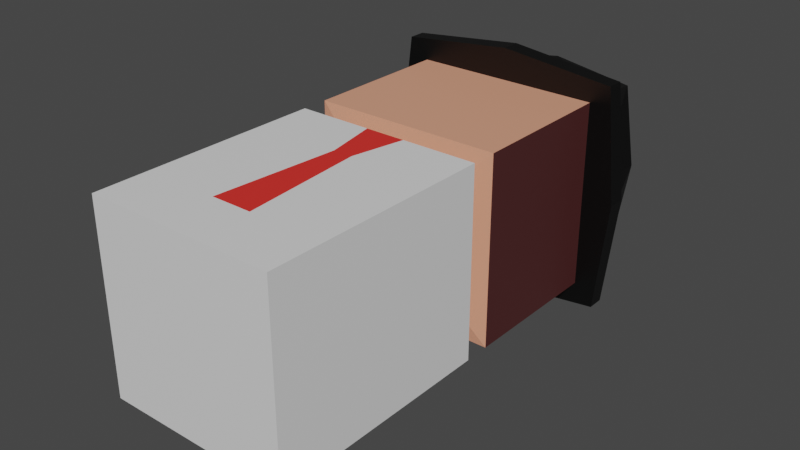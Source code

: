# Source: HumanModel_Placeholder.blend  (saved by Blender 2.82.7; exported with 4.5.12 LTS)
import bpy
from mathutils import Matrix  # noqa: F401  (used for matrix-valued properties, if any)

bpy.ops.wm.read_factory_settings(use_empty=True)
scene = bpy.context.scene
scene.name = 'Scene'

# ---- collections
col_collection = bpy.data.collections.new('Collection'); scene.collection.children.link(col_collection)

# ---- materials (node trees are filled in below, after node groups)
mat_skinmaterial = bpy.data.materials.new('SkinMaterial')
mat_skinmaterial.alpha_threshold = 0.0
mat_skinmaterial.use_transparent_shadow = False
mat_skinmaterial.line_color = (0.0, 0.0, 0.0, 1.0)
mat_hairmaterial = bpy.data.materials.new('HairMaterial')
mat_hairmaterial.use_transparent_shadow = False
mat_hatmaterial = bpy.data.materials.new('HatMaterial')
mat_hatmaterial.use_transparent_shadow = False
mat_tiematerial = bpy.data.materials.new('TieMaterial')
mat_tiematerial.use_transparent_shadow = False
mat_shirtmaterial = bpy.data.materials.new('ShirtMaterial')
mat_shirtmaterial.use_transparent_shadow = False

# ---- material node trees
mat_skinmaterial.use_nodes = True; mat_skinmaterial.node_tree.nodes.clear()
_N = mat_skinmaterial.node_tree.nodes; _L = mat_skinmaterial.node_tree.links
n0 = _N.new('ShaderNodeOutputMaterial'); n0.name = 'Material Output'; n0.location = (300, 300)
n1 = _N.new('ShaderNodeBsdfPrincipled'); n1.name = 'Principled BSDF'; n1.location = (10, 300)
n1.distribution = 'GGX'
n1.subsurface_method = 'BURLEY'
n1.inputs[0].default_value = (0.8, 0.3547, 0.226, 1.0)
n1.inputs[2].default_value = 0.4
n1.inputs[3].default_value = 1.45
n1.inputs[27].default_value = (0.0, 0.0, 0.0, 1.0)
n1.inputs[28].default_value = 1.0
_L.new(n1.outputs[0], n0.inputs[0])
n0.is_active_output = True
mat_hairmaterial.use_nodes = True; mat_hairmaterial.node_tree.nodes.clear()
_N = mat_hairmaterial.node_tree.nodes; _L = mat_hairmaterial.node_tree.links
n0 = _N.new('ShaderNodeOutputMaterial'); n0.name = 'Material Output'; n0.location = (300, 300)
n1 = _N.new('ShaderNodeBsdfPrincipled'); n1.name = 'Principled BSDF'; n1.location = (10, 300)
n1.distribution = 'GGX'
n1.subsurface_method = 'BURLEY'
n1.inputs[0].default_value = (0.07688, 0.01992, 0.01992, 1.0)
n1.inputs[3].default_value = 1.45
n1.inputs[27].default_value = (0.0, 0.0, 0.0, 1.0)
n1.inputs[28].default_value = 1.0
_L.new(n1.outputs[0], n0.inputs[0])
n0.is_active_output = True
mat_hatmaterial.use_nodes = True; mat_hatmaterial.node_tree.nodes.clear()
_N = mat_hatmaterial.node_tree.nodes; _L = mat_hatmaterial.node_tree.links
n0 = _N.new('ShaderNodeOutputMaterial'); n0.name = 'Material Output'; n0.location = (300, 300)
n1 = _N.new('ShaderNodeBsdfPrincipled'); n1.name = 'Principled BSDF'; n1.location = (10, 300)
n1.distribution = 'GGX'
n1.subsurface_method = 'BURLEY'
n1.inputs[0].default_value = (0.0, 0.0, 0.0, 1.0)
n1.inputs[3].default_value = 1.45
n1.inputs[27].default_value = (0.0, 0.0, 0.0, 1.0)
n1.inputs[28].default_value = 1.0
_L.new(n1.outputs[0], n0.inputs[0])
n0.is_active_output = True
mat_tiematerial.use_nodes = True; mat_tiematerial.node_tree.nodes.clear()
_N = mat_tiematerial.node_tree.nodes; _L = mat_tiematerial.node_tree.links
n0 = _N.new('ShaderNodeOutputMaterial'); n0.name = 'Material Output'; n0.location = (300, 300)
n1 = _N.new('ShaderNodeBsdfPrincipled'); n1.name = 'Principled BSDF'; n1.location = (10, 300)
n1.distribution = 'GGX'
n1.subsurface_method = 'BURLEY'
n1.inputs[0].default_value = (0.8, 0.03063, 0.0242, 1.0)
n1.inputs[3].default_value = 1.45
n1.inputs[27].default_value = (0.0, 0.0, 0.0, 1.0)
n1.inputs[28].default_value = 1.0
_L.new(n1.outputs[0], n0.inputs[0])
n0.is_active_output = True
mat_shirtmaterial.use_nodes = True; mat_shirtmaterial.node_tree.nodes.clear()
_N = mat_shirtmaterial.node_tree.nodes; _L = mat_shirtmaterial.node_tree.links
n0 = _N.new('ShaderNodeOutputMaterial'); n0.name = 'Material Output'; n0.location = (300, 300)
n1 = _N.new('ShaderNodeBsdfPrincipled'); n1.name = 'Principled BSDF'; n1.location = (10, 300)
n1.distribution = 'GGX'
n1.subsurface_method = 'BURLEY'
n1.inputs[3].default_value = 1.45
n1.inputs[27].default_value = (0.0, 0.0, 0.0, 1.0)
n1.inputs[28].default_value = 1.0
_L.new(n1.outputs[0], n0.inputs[0])
n0.is_active_output = True

# ---- world
world_world = bpy.data.worlds.new('World'); scene.world = world_world
world_world.use_nodes = True; world_world.node_tree.nodes.clear()
_N = world_world.node_tree.nodes; _L = world_world.node_tree.links
n0 = _N.new('ShaderNodeOutputWorld'); n0.name = 'World Output'; n0.location = (300, 300)
n1 = _N.new('ShaderNodeBackground'); n1.name = 'Background'; n1.location = (10, 300)
n1.inputs[0].default_value = (0.05088, 0.05088, 0.05088, 1.0)
_L.new(n1.outputs[0], n0.inputs[0])
n0.is_active_output = True
world_world.color = (0.05088, 0.05088, 0.05088)
world_world.use_sun_shadow = False
world_world.sun_shadow_jitter_overblur = 0.0

# ---- meshes
me_cube = bpy.data.meshes.new('Cube')
me_cube.from_pydata([(1.0, 2.463, -1.192e-07), (1.0, -2.0, 5.96e-08), (1.0, 2.463, 2.0), (1.0, -2.0, 2.0), (-1.0, 2.463, -1.192e-07), (-1.0, -2.0, 5.96e-08), (-1.0, 2.463, 2.0), (-1.0, -2.0, 2.0), (0.5118, 0.5101, 0.4882), (1.0, 0.4378, 0.0), (-1.0, 0.4378, 2.0), (-0.5118, 0.5101, 1.512), (0.5118, 0.5101, 1.512), (1.0, 0.4378, 2.0), (-1.0, 0.4378, 0.0), (-0.5118, 0.5101, 0.4882), (1.0, 0.7104, 0.0), (0.5118, 0.6388, 0.4882), (-0.5118, 0.6388, 1.512), (-1.0, 0.7104, 2.0), (1.0, 0.7104, 2.0), (0.5118, 0.6388, 1.512), (-0.5118, 0.6388, 0.4882), (-1.0, 0.7104, 0.0), (-1.0, 2.549, 2.0), (-0.8629, 3.297, 1.863), (-1.0, 2.549, -1.192e-07), (-0.8629, 3.297, 0.1371), (1.0, 2.549, 2.0), (0.8629, 3.297, 1.863), (1.0, 2.549, -1.192e-07), (0.8629, 3.297, 0.1371), (-1.211, 2.477, -0.2107), (-1.211, 2.477, 2.211), (1.211, 2.477, -0.2107), (1.211, 2.477, 2.211), (-1.0, 2.3, -1.192e-07), (-1.0, 2.3, 2.0), (1.0, 2.3, -1.192e-07), (1.0, 2.3, 2.0), (-1.211, 2.296, -0.2107), (-1.211, 2.296, 2.211), (1.211, 2.296, -0.2107), (1.211, 2.296, 2.211), (0.0, 2.549, -1.192e-07), (0.0, 3.297, -1.192e-07), (0.0, 2.549, 2.0), (0.0, 3.297, 2.0), (0.0, 2.487, -0.3417), (0.0, 2.487, 2.342), (0.0, 2.3, -1.192e-07), (0.0, 2.3, 2.0), (0.0, 2.286, -0.3417), (0.0, 2.286, 2.342), (-1.0, 2.549, 1.0), (-1.0, 3.297, 1.0), (1.0, 2.549, 1.0), (1.0, 3.297, 1.0), (-1.342, 2.487, 1.0), (1.342, 2.487, 1.0), (-1.0, 2.3, 1.0), (1.0, 2.3, 1.0), (-1.342, 2.286, 1.0), (1.342, 2.286, 1.0), (0.0, 2.487, 1.0), (0.0, 3.126, 1.0), (1.0, -1.422, 5.96e-08), (-0.2133, -1.422, 5.96e-08), (-1.0, -1.422, 2.0), (1.0, -1.422, 2.0), (0.1014, -0.1213, 2.0), (-0.1014, -0.1213, 2.0), (-0.2133, -0.1213, 0.0), (0.2133, -0.1213, 0.0), (-1.0, -0.1213, 2.0), (-1.0, -0.1213, 0.0), (1.0, -0.1213, 2.0), (1.0, -0.1213, 0.0), (0.2133, -2.0, 5.96e-08), (-0.2133, -2.0, 5.96e-08), (0.2133, 2.463, 2.0), (-0.2133, 2.463, 2.0), (-0.2133, -2.0, 2.0), (0.2133, -2.0, 2.0), (-0.2133, 2.463, -1.192e-07), (0.2133, 2.463, -1.192e-07), (0.2133, 0.4378, 0.0), (-0.2133, 0.4378, 0.0), (0.2133, 0.5101, 0.4882), (-0.2133, 0.5101, 0.4882), (-0.2133, 0.4378, 2.0), (0.2133, 0.4378, 2.0), (0.2133, 0.5101, 1.512), (-0.2133, 0.5101, 1.512), (-0.2133, 0.7104, 0.0), (0.2133, 0.7104, 0.0), (-0.2133, 0.6388, 0.4882), (0.2133, 0.6388, 0.4882), (0.2133, 0.7104, 2.0), (-0.2133, 0.7104, 2.0), (-0.2133, 0.6388, 1.512), (0.2133, 0.6388, 1.512), (-1.0, -1.422, 5.96e-08), (0.2133, -1.422, 2.0), (0.2133, -1.422, 5.96e-08), (-0.2133, -1.422, 2.0)], [], [(76, 13, 91, 70), (0, 85, 80, 2), (73, 86, 9, 77), (17, 21, 12, 8), (21, 101, 92, 12), (19, 6, 4, 23), (18, 22, 15, 11), (77, 9, 13, 76), (23, 4, 84, 94), (74, 10, 14, 75), (95, 85, 0, 16), (99, 81, 6, 19), (9, 86, 88, 8), (13, 9, 8, 12), (14, 10, 11, 15), (10, 90, 93, 11), (16, 0, 2, 20), (23, 94, 96, 22), (16, 20, 21, 17), (19, 23, 22, 18), (20, 98, 101, 21), (22, 96, 89, 15), (54, 55, 27, 26), (44, 45, 31, 30), (56, 57, 29, 28), (46, 47, 25, 24), (54, 26, 36, 60), (65, 55, 25, 47), (64, 49, 35, 59), (48, 52, 40, 32), (44, 30, 38, 50), (49, 53, 43, 35), (50, 52, 42, 38), (60, 62, 40, 36), (61, 63, 43, 39), (51, 53, 41, 37), (56, 28, 39, 61), (59, 63, 42, 34), (58, 62, 41, 33), (46, 24, 37, 51), (28, 46, 51, 39), (39, 43, 53, 51), (36, 40, 52, 50), (33, 41, 53, 49), (26, 44, 50, 36), (34, 42, 52, 48), (58, 33, 49, 64), (57, 65, 47, 29), (28, 29, 47, 46), (26, 27, 45, 44), (31, 45, 65, 57), (32, 58, 64, 48), (32, 40, 62, 58), (35, 43, 63, 59), (30, 56, 61, 38), (38, 42, 63, 61), (37, 41, 62, 60), (48, 64, 59, 34), (45, 27, 55, 65), (24, 54, 60, 37), (30, 31, 57, 56), (24, 25, 55, 54), (91, 13, 12, 92), (90, 71, 70, 91), (99, 19, 18, 100), (100, 18, 11, 93), (97, 17, 8, 88), (78, 1, 3, 83), (71, 90, 10, 74), (87, 14, 15, 89), (95, 16, 17, 97), (75, 14, 87, 72), (84, 4, 6, 81), (20, 2, 80, 98), (97, 88, 89, 96), (99, 100, 101, 98), (95, 97, 96, 94), (91, 92, 93, 90), (87, 89, 88, 86), (104, 78, 79, 67), (105, 82, 83, 103), (85, 95, 94, 84), (100, 93, 92, 101), (78, 83, 82, 79), (81, 99, 98, 80), (84, 81, 80, 85), (5, 79, 82, 7), (86, 73, 72, 87), (102, 75, 72, 67), (105, 71, 74, 68), (68, 74, 75, 102), (66, 77, 76, 69), (104, 73, 77, 66), (69, 76, 70, 103), (3, 69, 103, 83), (78, 104, 66, 1), (1, 66, 69, 3), (7, 68, 102, 5), (82, 105, 68, 7), (5, 102, 67, 79), (71, 105, 103, 70), (73, 104, 67, 72)])
me_cube.polygons.foreach_set('material_index', [4, 1, 4, 0, 0, 1, 0, 4, 1, 4, 1, 0, 4, 4, 4, 4, 1, 0, 0, 0, 0, 0, 2, 2, 2, 2, 2, 2, 2, 2, 2, 2, 2, 2, 2, 2, 2, 2, 2, 2, 2, 2, 2, 2, 2, 2, 2, 2, 2, 2, 2, 2, 2, 2, 2, 2, 2, 2, 2, 2, 2, 2, 4, 3, 0, 0, 0, 4, 4, 4, 0, 4, 1, 0, 0, 0, 0, 4, 4, 4, 4, 1, 0, 4, 0, 1, 4, 4, 4, 4, 4, 4, 4, 4, 4, 4, 4, 4, 4, 4, 3, 4])
_uv = me_cube.uv_layers.new(name='UVMap')
_uv.uv.foreach_set('vector', [0.4924, 0.75, 0.5274, 0.75, 0.5274, 0.8483, 0.4924, 0.8483, 0.625, 0.5, 0.7233, 0.5, 0.7233, 0.75, 0.625, 0.75, 0.4924, 0.4017, 0.5274, 0.4017, 0.5274, 0.5, 0.4924, 0.5, 0.5399, 0.5, 0.5399, 0.75, 0.5319, 0.75, 0.5319, 0.5, 0.5399, 0.75, 0.5399, 0.8229, 0.5319, 0.8229, 0.5319, 0.75, 0.5444, 0.0, 0.625, 0.0, 0.625, 0.25, 0.5444, 0.25, 0.5399, 0.0, 0.5399, 0.25, 0.5319, 0.25, 0.5319, 0.0, 0.4924, 0.5, 0.5274, 0.5, 0.5274, 0.75, 0.4924, 0.75, 0.5444, 0.25, 0.625, 0.25, 0.625, 0.3483, 0.5444, 0.3483, 0.4924, 0.0, 0.5274, 0.0, 0.5274, 0.25, 0.4924, 0.25, 0.5444, 0.4017, 0.625, 0.4017, 0.625, 0.5, 0.5444, 0.5, 0.5444, 0.9017, 0.625, 0.9017, 0.625, 1.0, 0.5444, 1.0, 0.5274, 0.5, 0.5274, 0.4017, 0.5319, 0.4271, 0.5319, 0.5, 0.5274, 0.75, 0.5274, 0.5, 0.5319, 0.5, 0.5319, 0.75, 0.5274, 0.25, 0.5274, 0.0, 0.5319, 0.0, 0.5319, 0.25, 0.5274, 1.0, 0.5274, 0.9017, 0.5319, 0.9271, 0.5319, 1.0, 0.5444, 0.5, 0.625, 0.5, 0.625, 0.75, 0.5444, 0.75, 0.5444, 0.25, 0.5444, 0.3483, 0.5399, 0.3229, 0.5399, 0.25, 0.5444, 0.5, 0.5444, 0.75, 0.5399, 0.75, 0.5399, 0.5, 0.5444, 0.0, 0.5444, 0.25, 0.5399, 0.25, 0.5399, 0.0, 0.5444, 0.75, 0.5444, 0.8483, 0.5399, 0.8229, 0.5399, 0.75, 0.5399, 0.25, 0.5399, 0.3229, 0.5319, 0.3229, 0.5319, 0.25, 0.375, 0.125, 0.625, 0.125, 0.625, 0.25, 0.375, 0.25, 0.375, 0.375, 0.625, 0.375, 0.625, 0.5, 0.375, 0.5, 0.375, 0.625, 0.625, 0.625, 0.625, 0.75, 0.375, 0.75, 0.375, 0.875, 0.625, 0.875, 0.625, 1.0, 0.375, 1.0, 0.375, 0.125, 0.375, 0.25, 0.375, 0.25, 0.375, 0.125, 0.75, 0.625, 0.875, 0.625, 0.875, 0.75, 0.75, 0.75, 0.25, 0.625, 0.25, 0.75, 0.375, 0.75, 0.375, 0.625, 0.25, 0.5, 0.25, 0.5, 0.125, 0.5, 0.125, 0.5, 0.375, 0.375, 0.375, 0.5, 0.375, 0.5, 0.375, 0.375, 0.25, 0.75, 0.25, 0.75, 0.375, 0.75, 0.375, 0.75, 0.375, 0.375, 0.375, 0.375, 0.375, 0.5, 0.375, 0.5, 0.375, 0.125, 0.375, 0.125, 0.375, 0.25, 0.375, 0.25, 0.375, 0.625, 0.375, 0.625, 0.375, 0.75, 0.375, 0.75, 0.375, 0.875, 0.375, 0.875, 0.375, 1.0, 0.375, 1.0, 0.375, 0.625, 0.375, 0.75, 0.375, 0.75, 0.375, 0.625, 0.375, 0.625, 0.375, 0.625, 0.375, 0.5, 0.375, 0.5, 0.125, 0.625, 0.125, 0.625, 0.125, 0.75, 0.125, 0.75, 0.375, 0.875, 0.375, 1.0, 0.375, 1.0, 0.375, 0.875, 0.375, 0.75, 0.375, 0.875, 0.375, 0.875, 0.375, 0.75, 0.375, 0.75, 0.375, 0.75, 0.375, 0.875, 0.375, 0.875, 0.375, 0.25, 0.375, 0.25, 0.375, 0.375, 0.375, 0.375, 0.125, 0.75, 0.125, 0.75, 0.25, 0.75, 0.25, 0.75, 0.375, 0.25, 0.375, 0.375, 0.375, 0.375, 0.375, 0.25, 0.375, 0.5, 0.375, 0.5, 0.25, 0.5, 0.25, 0.5, 0.125, 0.625, 0.125, 0.75, 0.25, 0.75, 0.25, 0.625, 0.625, 0.625, 0.75, 0.625, 0.75, 0.75, 0.625, 0.75, 0.375, 0.75, 0.625, 0.75, 0.625, 0.875, 0.375, 0.875, 0.375, 0.25, 0.625, 0.25, 0.625, 0.375, 0.375, 0.375, 0.625, 0.5, 0.75, 0.5, 0.75, 0.625, 0.625, 0.625, 0.125, 0.5, 0.125, 0.625, 0.25, 0.625, 0.25, 0.5, 0.125, 0.5, 0.125, 0.5, 0.125, 0.625, 0.125, 0.625, 0.375, 0.75, 0.375, 0.75, 0.375, 0.625, 0.375, 0.625, 0.375, 0.5, 0.375, 0.625, 0.375, 0.625, 0.375, 0.5, 0.375, 0.5, 0.375, 0.5, 0.375, 0.625, 0.375, 0.625, 0.375, 0.0, 0.375, 0.0, 0.375, 0.125, 0.375, 0.125, 0.25, 0.5, 0.25, 0.625, 0.375, 0.625, 0.375, 0.5, 0.75, 0.5, 0.875, 0.5, 0.875, 0.625, 0.75, 0.625, 0.375, 0.0, 0.375, 0.125, 0.375, 0.125, 0.375, 0.0, 0.375, 0.5, 0.625, 0.5, 0.625, 0.625, 0.375, 0.625, 0.375, 0.0, 0.625, 0.0, 0.625, 0.125, 0.375, 0.125, 0.5274, 0.8483, 0.5274, 0.75, 0.5319, 0.75, 0.5319, 0.8229, 0.5274, 0.9017, 0.4924, 0.9017, 0.4924, 0.8483, 0.5274, 0.8483, 0.5444, 0.9017, 0.5444, 1.0, 0.5399, 1.0, 0.5399, 0.9271, 0.5399, 0.9271, 0.5399, 1.0, 0.5319, 1.0, 0.5319, 0.9271, 0.5399, 0.4271, 0.5399, 0.5, 0.5319, 0.5, 0.5319, 0.4271, 0.2767, 0.5, 0.375, 0.5, 0.375, 0.75, 0.2767, 0.75, 0.4924, 0.9017, 0.5274, 0.9017, 0.5274, 1.0, 0.4924, 1.0, 0.5274, 0.3483, 0.5274, 0.25, 0.5319, 0.25, 0.5319, 0.3229, 0.5444, 0.4017, 0.5444, 0.5, 0.5399, 0.5, 0.5399, 0.4271, 0.4924, 0.25, 0.5274, 0.25, 0.5274, 0.3483, 0.4924, 0.3483, 0.7767, 0.5, 0.875, 0.5, 0.875, 0.75, 0.7767, 0.75, 0.5444, 0.75, 0.625, 0.75, 0.625, 0.8483, 0.5444, 0.8483, 0.5399, 0.4271, 0.5319, 0.4271, 0.5319, 0.3229, 0.5399, 0.3229, 0.5444, 0.9017, 0.5399, 0.9271, 0.5399, 0.8229, 0.5444, 0.8483, 0.5444, 0.4017, 0.5399, 0.4271, 0.5399, 0.3229, 0.5444, 0.3483, 0.5274, 0.8483, 0.5319, 0.8229, 0.5319, 0.9271, 0.5274, 0.9017, 0.5274, 0.3483, 0.5319, 0.3229, 0.5319, 0.4271, 0.5274, 0.4017, 0.4111, 0.4017, 0.375, 0.4017, 0.375, 0.3483, 0.4111, 0.3483, 0.4111, 0.9017, 0.375, 0.9017, 0.375, 0.8483, 0.4111, 0.8483, 0.625, 0.4017, 0.5444, 0.4017, 0.5444, 0.3483, 0.625, 0.3483, 0.5399, 0.9271, 0.5319, 0.9271, 0.5319, 0.8229, 0.5399, 0.8229, 0.2767, 0.5, 0.2767, 0.75, 0.2233, 0.75, 0.2233, 0.5, 0.625, 0.9017, 0.5444, 0.9017, 0.5444, 0.8483, 0.625, 0.8483, 0.7767, 0.5, 0.7767, 0.75, 0.7233, 0.75, 0.7233, 0.5, 0.125, 0.5, 0.2233, 0.5, 0.2233, 0.75, 0.125, 0.75, 0.5274, 0.4017, 0.4924, 0.4017, 0.4924, 0.3483, 0.5274, 0.3483, 0.4111, 0.25, 0.4924, 0.25, 0.4924, 0.3483, 0.4111, 0.3483, 0.4111, 0.9017, 0.4924, 0.9017, 0.4924, 1.0, 0.4111, 1.0, 0.4111, 0.0, 0.4924, 0.0, 0.4924, 0.25, 0.4111, 0.25, 0.4111, 0.5, 0.4924, 0.5, 0.4924, 0.75, 0.4111, 0.75, 0.4111, 0.4017, 0.4924, 0.4017, 0.4924, 0.5, 0.4111, 0.5, 0.4111, 0.75, 0.4924, 0.75, 0.4924, 0.8483, 0.4111, 0.8483, 0.375, 0.75, 0.4111, 0.75, 0.4111, 0.8483, 0.375, 0.8483, 0.375, 0.4017, 0.4111, 0.4017, 0.4111, 0.5, 0.375, 0.5, 0.375, 0.5, 0.4111, 0.5, 0.4111, 0.75, 0.375, 0.75, 0.375, 0.0, 0.4111, 0.0, 0.4111, 0.25, 0.375, 0.25, 0.375, 0.9017, 0.4111, 0.9017, 0.4111, 1.0, 0.375, 1.0, 0.375, 0.25, 0.4111, 0.25, 0.4111, 0.3483, 0.375, 0.3483, 0.4924, 0.9017, 0.4111, 0.9017, 0.4111, 0.8483, 0.4924, 0.8483, 0.4924, 0.4017, 0.4111, 0.4017, 0.4111, 0.3483, 0.4924, 0.3483])
me_cube.materials.append(mat_skinmaterial)
me_cube.materials.append(mat_hairmaterial)
me_cube.materials.append(mat_hatmaterial)
me_cube.materials.append(mat_tiematerial)
me_cube.materials.append(mat_shirtmaterial)
me_cube.use_remesh_preserve_volume = False
me_cube.use_remesh_preserve_attributes = False
me_cube.use_mirror_vertex_groups = False
me_cube.update()

# ---- objects
ob_human = bpy.data.objects.new('Human', me_cube)

# ---- transforms, parenting, visibility, modifiers, constraints
ob_human.location = (0.0, 0.0, 0.0)
ob_human.lock_rotations_4d = False
ob_human.empty_display_type = 'ARROWS'
ob_human.lineart.crease_threshold = 0.0

# ---- collection membership
col_collection.objects.link(ob_human)

# ---- scene / render settings (as saved in the file)
scene.frame_start = 1; scene.frame_end = 250; scene.frame_set(1)
scene.render.engine = 'BLENDER_EEVEE_NEXT'
scene.cycles.use_denoising = False
scene.cycles.samples = 128
scene.cycles.sampling_pattern = 'TABULATED_SOBOL'
scene.cycles.use_adaptive_sampling = False
scene.cycles.use_light_tree = False
scene.view_settings.view_transform = 'Filmic'
bpy.context.view_layer.update()

# ---- added for rendering (the .blend has no active camera and no usable light): camera, sun
cam_auto = bpy.data.cameras.new('AutoCamera')
cam_auto.lens = 50.0
cam_auto.sensor_width = 36.0
cam_auto.clip_end = 1000.0
ob_auto_camera = bpy.data.objects.new('AutoCamera', cam_auto)
scene.collection.objects.link(ob_auto_camera)
ob_auto_camera.location = (6.0292, -6.58634, 5.82336)
ob_auto_camera.rotation_euler = (1.09748, -7.21219e-08, 0.694738)
scene.camera = ob_auto_camera
light_auto_sun = bpy.data.lights.new('AutoSun', 'SUN')
light_auto_sun.energy = 3.0
light_auto_sun.angle = 0.0523599
ob_auto_sun = bpy.data.objects.new('AutoSun', light_auto_sun)
scene.collection.objects.link(ob_auto_sun)
ob_auto_sun.rotation_euler = (0.872665, 0.174533, 0.523599)
bpy.context.view_layer.update()
